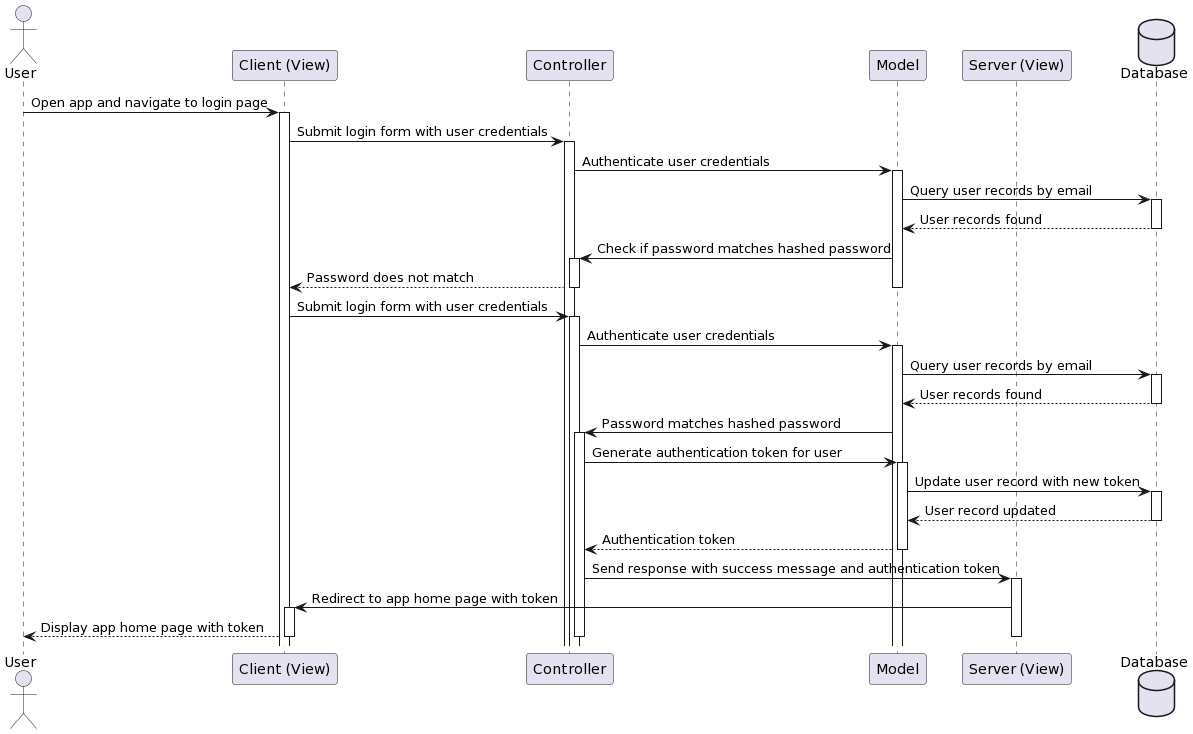

The diagram above was rendered by PlantUML. Its source (embedded in the PNG):
@startuml
actor User
participant "Client (View)" as V
participant "Controller" as C
participant "Model" as M
participant "Server (View)" as SV
database "Database" as DB

User -> V: Open app and navigate to login page
activate V
V -> C: Submit login form with user credentials
activate C
C -> M: Authenticate user credentials
activate M
M -> DB: Query user records by email
activate DB
DB --> M: User records found
deactivate DB
M -> C: Check if password matches hashed password
activate C
C --> V: Password does not match
deactivate C
deactivate M
V -> C: Submit login form with user credentials
activate C
C -> M: Authenticate user credentials
activate M
M -> DB: Query user records by email
activate DB
DB --> M: User records found
deactivate DB
M -> C: Password matches hashed password
activate C
C -> M: Generate authentication token for user
activate M
M -> DB: Update user record with new token
activate DB
DB --> M: User record updated
deactivate DB
M --> C: Authentication token
deactivate M
C -> SV: Send response with success message and authentication token
activate SV
SV -> V: Redirect to app home page with token
activate V
V --> User: Display app home page with token
deactivate V
deactivate SV
deactivate C
@enduml